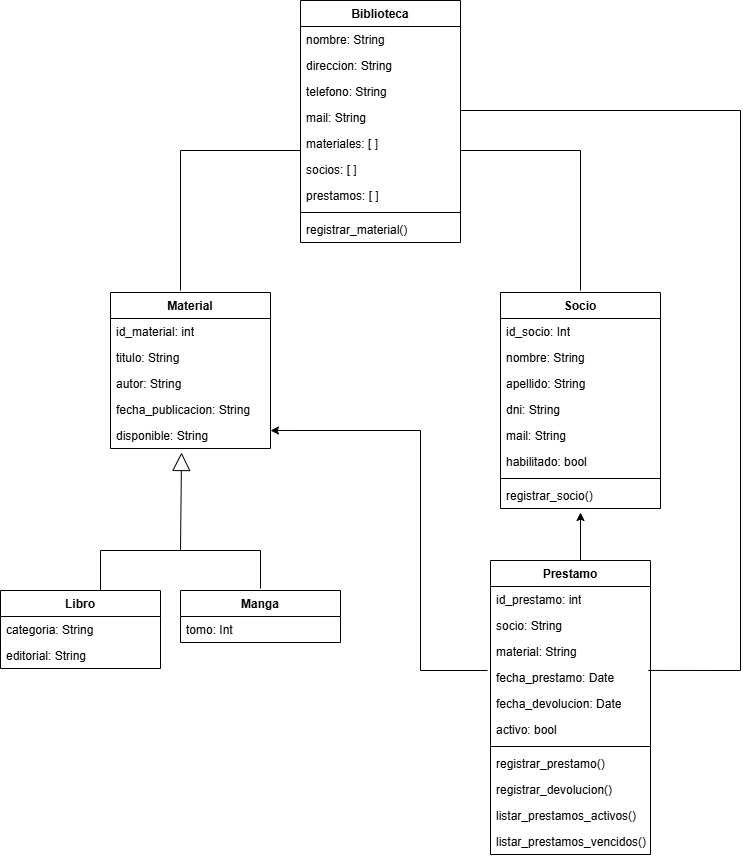

The diagram above was exported from draw.io. Its source (the exported page's mxGraphModel, read from the mxfile embedded in the PNG):
<mxGraphModel dx="1664" dy="2093" grid="1" gridSize="10" guides="1" tooltips="1" connect="1" arrows="1" fold="1" page="1" pageScale="1" pageWidth="827" pageHeight="1169" math="0" shadow="0">
  <root>
    <mxCell id="0" />
    <mxCell id="1" parent="0" />
    <mxCell id="nru1bLZtIlg1Sr-d-qlc-5" parent="1" style="swimlane;fontStyle=1;align=center;verticalAlign=top;childLayout=stackLayout;horizontal=1;startSize=26;horizontalStack=0;resizeParent=1;resizeParentMax=0;resizeLast=0;collapsible=1;marginBottom=0;whiteSpace=wrap;html=1;" value="Material" vertex="1">
      <mxGeometry height="156" width="160" x="130" y="222" as="geometry" />
    </mxCell>
    <mxCell id="nru1bLZtIlg1Sr-d-qlc-6" parent="nru1bLZtIlg1Sr-d-qlc-5" style="text;strokeColor=none;fillColor=none;align=left;verticalAlign=top;spacingLeft=4;spacingRight=4;overflow=hidden;rotatable=0;points=[[0,0.5],[1,0.5]];portConstraint=eastwest;whiteSpace=wrap;html=1;" value="id_material: int" vertex="1">
      <mxGeometry height="26" width="160" y="26" as="geometry" />
    </mxCell>
    <mxCell id="nru1bLZtIlg1Sr-d-qlc-9" parent="nru1bLZtIlg1Sr-d-qlc-5" style="text;strokeColor=none;fillColor=none;align=left;verticalAlign=top;spacingLeft=4;spacingRight=4;overflow=hidden;rotatable=0;points=[[0,0.5],[1,0.5]];portConstraint=eastwest;whiteSpace=wrap;html=1;" value="titulo: String" vertex="1">
      <mxGeometry height="26" width="160" y="52" as="geometry" />
    </mxCell>
    <mxCell id="nru1bLZtIlg1Sr-d-qlc-10" parent="nru1bLZtIlg1Sr-d-qlc-5" style="text;strokeColor=none;fillColor=none;align=left;verticalAlign=top;spacingLeft=4;spacingRight=4;overflow=hidden;rotatable=0;points=[[0,0.5],[1,0.5]];portConstraint=eastwest;whiteSpace=wrap;html=1;" value="autor: String" vertex="1">
      <mxGeometry height="26" width="160" y="78" as="geometry" />
    </mxCell>
    <mxCell id="nru1bLZtIlg1Sr-d-qlc-11" parent="nru1bLZtIlg1Sr-d-qlc-5" style="text;strokeColor=none;fillColor=none;align=left;verticalAlign=top;spacingLeft=4;spacingRight=4;overflow=hidden;rotatable=0;points=[[0,0.5],[1,0.5]];portConstraint=eastwest;whiteSpace=wrap;html=1;" value="fecha_publicacion: String" vertex="1">
      <mxGeometry height="26" width="160" y="104" as="geometry" />
    </mxCell>
    <mxCell id="nru1bLZtIlg1Sr-d-qlc-12" parent="nru1bLZtIlg1Sr-d-qlc-5" style="text;strokeColor=none;fillColor=none;align=left;verticalAlign=top;spacingLeft=4;spacingRight=4;overflow=hidden;rotatable=0;points=[[0,0.5],[1,0.5]];portConstraint=eastwest;whiteSpace=wrap;html=1;" value="disponible: String" vertex="1">
      <mxGeometry height="26" width="160" y="130" as="geometry" />
    </mxCell>
    <mxCell id="nru1bLZtIlg1Sr-d-qlc-17" parent="1" style="swimlane;fontStyle=1;align=center;verticalAlign=top;childLayout=stackLayout;horizontal=1;startSize=26;horizontalStack=0;resizeParent=1;resizeParentMax=0;resizeLast=0;collapsible=1;marginBottom=0;whiteSpace=wrap;html=1;" value="Manga" vertex="1">
      <mxGeometry height="52" width="160" x="200" y="520" as="geometry" />
    </mxCell>
    <mxCell id="nru1bLZtIlg1Sr-d-qlc-18" parent="nru1bLZtIlg1Sr-d-qlc-17" style="text;strokeColor=none;fillColor=none;align=left;verticalAlign=top;spacingLeft=4;spacingRight=4;overflow=hidden;rotatable=0;points=[[0,0.5],[1,0.5]];portConstraint=eastwest;whiteSpace=wrap;html=1;" value="tomo: Int" vertex="1">
      <mxGeometry height="26" width="160" y="26" as="geometry" />
    </mxCell>
    <mxCell id="nru1bLZtIlg1Sr-d-qlc-21" parent="1" style="swimlane;fontStyle=1;align=center;verticalAlign=top;childLayout=stackLayout;horizontal=1;startSize=26;horizontalStack=0;resizeParent=1;resizeParentMax=0;resizeLast=0;collapsible=1;marginBottom=0;whiteSpace=wrap;html=1;" value="Libro" vertex="1">
      <mxGeometry height="78" width="160" x="20" y="520" as="geometry" />
    </mxCell>
    <mxCell id="nru1bLZtIlg1Sr-d-qlc-22" parent="nru1bLZtIlg1Sr-d-qlc-21" style="text;strokeColor=none;fillColor=none;align=left;verticalAlign=top;spacingLeft=4;spacingRight=4;overflow=hidden;rotatable=0;points=[[0,0.5],[1,0.5]];portConstraint=eastwest;whiteSpace=wrap;html=1;" value="categoria: String" vertex="1">
      <mxGeometry height="26" width="160" y="26" as="geometry" />
    </mxCell>
    <mxCell id="nru1bLZtIlg1Sr-d-qlc-25" parent="nru1bLZtIlg1Sr-d-qlc-21" style="text;strokeColor=none;fillColor=none;align=left;verticalAlign=top;spacingLeft=4;spacingRight=4;overflow=hidden;rotatable=0;points=[[0,0.5],[1,0.5]];portConstraint=eastwest;whiteSpace=wrap;html=1;" value="editorial: String" vertex="1">
      <mxGeometry height="26" width="160" y="52" as="geometry" />
    </mxCell>
    <mxCell id="nru1bLZtIlg1Sr-d-qlc-26" edge="1" parent="1" style="endArrow=block;endSize=16;endFill=0;html=1;rounded=0;entryX=0.444;entryY=1.154;entryDx=0;entryDy=0;entryPerimeter=0;" target="nru1bLZtIlg1Sr-d-qlc-12" value="">
      <mxGeometry relative="1" width="160" as="geometry">
        <mxPoint x="200" y="480" as="sourcePoint" />
        <mxPoint x="200" y="420" as="targetPoint" />
      </mxGeometry>
    </mxCell>
    <mxCell id="nru1bLZtIlg1Sr-d-qlc-29" edge="1" parent="1" style="endArrow=none;html=1;rounded=0;" value="">
      <mxGeometry height="50" relative="1" width="50" as="geometry">
        <Array as="points">
          <mxPoint x="120" y="480" />
          <mxPoint x="280" y="480" />
        </Array>
        <mxPoint x="120" y="520" as="sourcePoint" />
        <mxPoint x="280" y="518" as="targetPoint" />
      </mxGeometry>
    </mxCell>
    <mxCell id="nru1bLZtIlg1Sr-d-qlc-30" parent="1" style="swimlane;fontStyle=1;align=center;verticalAlign=top;childLayout=stackLayout;horizontal=1;startSize=26;horizontalStack=0;resizeParent=1;resizeParentMax=0;resizeLast=0;collapsible=1;marginBottom=0;whiteSpace=wrap;html=1;" value="Biblioteca" vertex="1">
      <mxGeometry height="242" width="160" x="320" y="-70" as="geometry" />
    </mxCell>
    <mxCell id="nru1bLZtIlg1Sr-d-qlc-31" parent="nru1bLZtIlg1Sr-d-qlc-30" style="text;strokeColor=none;fillColor=none;align=left;verticalAlign=top;spacingLeft=4;spacingRight=4;overflow=hidden;rotatable=0;points=[[0,0.5],[1,0.5]];portConstraint=eastwest;whiteSpace=wrap;html=1;" value="nombre: String" vertex="1">
      <mxGeometry height="26" width="160" y="26" as="geometry" />
    </mxCell>
    <mxCell id="nru1bLZtIlg1Sr-d-qlc-34" parent="nru1bLZtIlg1Sr-d-qlc-30" style="text;strokeColor=none;fillColor=none;align=left;verticalAlign=top;spacingLeft=4;spacingRight=4;overflow=hidden;rotatable=0;points=[[0,0.5],[1,0.5]];portConstraint=eastwest;whiteSpace=wrap;html=1;" value="direccion: String" vertex="1">
      <mxGeometry height="26" width="160" y="52" as="geometry" />
    </mxCell>
    <mxCell id="nru1bLZtIlg1Sr-d-qlc-35" parent="nru1bLZtIlg1Sr-d-qlc-30" style="text;strokeColor=none;fillColor=none;align=left;verticalAlign=top;spacingLeft=4;spacingRight=4;overflow=hidden;rotatable=0;points=[[0,0.5],[1,0.5]];portConstraint=eastwest;whiteSpace=wrap;html=1;" value="telefono: String" vertex="1">
      <mxGeometry height="26" width="160" y="78" as="geometry" />
    </mxCell>
    <mxCell id="nru1bLZtIlg1Sr-d-qlc-36" parent="nru1bLZtIlg1Sr-d-qlc-30" style="text;strokeColor=none;fillColor=none;align=left;verticalAlign=top;spacingLeft=4;spacingRight=4;overflow=hidden;rotatable=0;points=[[0,0.5],[1,0.5]];portConstraint=eastwest;whiteSpace=wrap;html=1;" value="mail: String" vertex="1">
      <mxGeometry height="26" width="160" y="104" as="geometry" />
    </mxCell>
    <mxCell id="nru1bLZtIlg1Sr-d-qlc-37" parent="nru1bLZtIlg1Sr-d-qlc-30" style="text;strokeColor=none;fillColor=none;align=left;verticalAlign=top;spacingLeft=4;spacingRight=4;overflow=hidden;rotatable=0;points=[[0,0.5],[1,0.5]];portConstraint=eastwest;whiteSpace=wrap;html=1;" value="materiales: [ ]" vertex="1">
      <mxGeometry height="26" width="160" y="130" as="geometry" />
    </mxCell>
    <mxCell id="nru1bLZtIlg1Sr-d-qlc-38" parent="nru1bLZtIlg1Sr-d-qlc-30" style="text;strokeColor=none;fillColor=none;align=left;verticalAlign=top;spacingLeft=4;spacingRight=4;overflow=hidden;rotatable=0;points=[[0,0.5],[1,0.5]];portConstraint=eastwest;whiteSpace=wrap;html=1;" value="socios: [ ]" vertex="1">
      <mxGeometry height="26" width="160" y="156" as="geometry" />
    </mxCell>
    <mxCell id="nru1bLZtIlg1Sr-d-qlc-39" parent="nru1bLZtIlg1Sr-d-qlc-30" style="text;strokeColor=none;fillColor=none;align=left;verticalAlign=top;spacingLeft=4;spacingRight=4;overflow=hidden;rotatable=0;points=[[0,0.5],[1,0.5]];portConstraint=eastwest;whiteSpace=wrap;html=1;" value="prestamos:&amp;nbsp;[ ]" vertex="1">
      <mxGeometry height="26" width="160" y="182" as="geometry" />
    </mxCell>
    <mxCell id="nru1bLZtIlg1Sr-d-qlc-32" parent="nru1bLZtIlg1Sr-d-qlc-30" style="line;strokeWidth=1;fillColor=none;align=left;verticalAlign=middle;spacingTop=-1;spacingLeft=3;spacingRight=3;rotatable=0;labelPosition=right;points=[];portConstraint=eastwest;strokeColor=inherit;" value="" vertex="1">
      <mxGeometry height="8" width="160" y="208" as="geometry" />
    </mxCell>
    <mxCell id="nru1bLZtIlg1Sr-d-qlc-33" parent="nru1bLZtIlg1Sr-d-qlc-30" style="text;strokeColor=none;fillColor=none;align=left;verticalAlign=top;spacingLeft=4;spacingRight=4;overflow=hidden;rotatable=0;points=[[0,0.5],[1,0.5]];portConstraint=eastwest;whiteSpace=wrap;html=1;" value="registrar_material()" vertex="1">
      <mxGeometry height="26" width="160" y="216" as="geometry" />
    </mxCell>
    <mxCell id="nru1bLZtIlg1Sr-d-qlc-40" parent="1" style="swimlane;fontStyle=1;align=center;verticalAlign=top;childLayout=stackLayout;horizontal=1;startSize=26;horizontalStack=0;resizeParent=1;resizeParentMax=0;resizeLast=0;collapsible=1;marginBottom=0;whiteSpace=wrap;html=1;" value="Socio" vertex="1">
      <mxGeometry height="216" width="160" x="520" y="222" as="geometry" />
    </mxCell>
    <mxCell id="nru1bLZtIlg1Sr-d-qlc-41" parent="nru1bLZtIlg1Sr-d-qlc-40" style="text;strokeColor=none;fillColor=none;align=left;verticalAlign=top;spacingLeft=4;spacingRight=4;overflow=hidden;rotatable=0;points=[[0,0.5],[1,0.5]];portConstraint=eastwest;whiteSpace=wrap;html=1;" value="id_socio: Int" vertex="1">
      <mxGeometry height="26" width="160" y="26" as="geometry" />
    </mxCell>
    <mxCell id="nru1bLZtIlg1Sr-d-qlc-62" parent="nru1bLZtIlg1Sr-d-qlc-40" style="text;strokeColor=none;fillColor=none;align=left;verticalAlign=top;spacingLeft=4;spacingRight=4;overflow=hidden;rotatable=0;points=[[0,0.5],[1,0.5]];portConstraint=eastwest;whiteSpace=wrap;html=1;" value="nombre: String" vertex="1">
      <mxGeometry height="26" width="160" y="52" as="geometry" />
    </mxCell>
    <mxCell id="nru1bLZtIlg1Sr-d-qlc-44" parent="nru1bLZtIlg1Sr-d-qlc-40" style="text;strokeColor=none;fillColor=none;align=left;verticalAlign=top;spacingLeft=4;spacingRight=4;overflow=hidden;rotatable=0;points=[[0,0.5],[1,0.5]];portConstraint=eastwest;whiteSpace=wrap;html=1;" value="apellido: String" vertex="1">
      <mxGeometry height="26" width="160" y="78" as="geometry" />
    </mxCell>
    <mxCell id="nru1bLZtIlg1Sr-d-qlc-45" parent="nru1bLZtIlg1Sr-d-qlc-40" style="text;strokeColor=none;fillColor=none;align=left;verticalAlign=top;spacingLeft=4;spacingRight=4;overflow=hidden;rotatable=0;points=[[0,0.5],[1,0.5]];portConstraint=eastwest;whiteSpace=wrap;html=1;" value="dni: String" vertex="1">
      <mxGeometry height="26" width="160" y="104" as="geometry" />
    </mxCell>
    <mxCell id="nru1bLZtIlg1Sr-d-qlc-46" parent="nru1bLZtIlg1Sr-d-qlc-40" style="text;strokeColor=none;fillColor=none;align=left;verticalAlign=top;spacingLeft=4;spacingRight=4;overflow=hidden;rotatable=0;points=[[0,0.5],[1,0.5]];portConstraint=eastwest;whiteSpace=wrap;html=1;" value="mail: String" vertex="1">
      <mxGeometry height="26" width="160" y="130" as="geometry" />
    </mxCell>
    <mxCell id="nru1bLZtIlg1Sr-d-qlc-47" parent="nru1bLZtIlg1Sr-d-qlc-40" style="text;strokeColor=none;fillColor=none;align=left;verticalAlign=top;spacingLeft=4;spacingRight=4;overflow=hidden;rotatable=0;points=[[0,0.5],[1,0.5]];portConstraint=eastwest;whiteSpace=wrap;html=1;" value="habilitado: bool" vertex="1">
      <mxGeometry height="26" width="160" y="156" as="geometry" />
    </mxCell>
    <mxCell id="nru1bLZtIlg1Sr-d-qlc-42" parent="nru1bLZtIlg1Sr-d-qlc-40" style="line;strokeWidth=1;fillColor=none;align=left;verticalAlign=middle;spacingTop=-1;spacingLeft=3;spacingRight=3;rotatable=0;labelPosition=right;points=[];portConstraint=eastwest;strokeColor=inherit;" value="" vertex="1">
      <mxGeometry height="8" width="160" y="182" as="geometry" />
    </mxCell>
    <mxCell id="nru1bLZtIlg1Sr-d-qlc-43" parent="nru1bLZtIlg1Sr-d-qlc-40" style="text;strokeColor=none;fillColor=none;align=left;verticalAlign=top;spacingLeft=4;spacingRight=4;overflow=hidden;rotatable=0;points=[[0,0.5],[1,0.5]];portConstraint=eastwest;whiteSpace=wrap;html=1;" value="registrar_socio()" vertex="1">
      <mxGeometry height="26" width="160" y="190" as="geometry" />
    </mxCell>
    <mxCell id="nru1bLZtIlg1Sr-d-qlc-49" parent="1" style="swimlane;fontStyle=1;align=center;verticalAlign=top;childLayout=stackLayout;horizontal=1;startSize=26;horizontalStack=0;resizeParent=1;resizeParentMax=0;resizeLast=0;collapsible=1;marginBottom=0;whiteSpace=wrap;html=1;" value="Prestamo" vertex="1">
      <mxGeometry height="294" width="160" x="510" y="490" as="geometry" />
    </mxCell>
    <mxCell id="nru1bLZtIlg1Sr-d-qlc-50" parent="nru1bLZtIlg1Sr-d-qlc-49" style="text;strokeColor=none;fillColor=none;align=left;verticalAlign=top;spacingLeft=4;spacingRight=4;overflow=hidden;rotatable=0;points=[[0,0.5],[1,0.5]];portConstraint=eastwest;whiteSpace=wrap;html=1;" value="id_prestamo: int" vertex="1">
      <mxGeometry height="26" width="160" y="26" as="geometry" />
    </mxCell>
    <mxCell id="nru1bLZtIlg1Sr-d-qlc-53" parent="nru1bLZtIlg1Sr-d-qlc-49" style="text;strokeColor=none;fillColor=none;align=left;verticalAlign=top;spacingLeft=4;spacingRight=4;overflow=hidden;rotatable=0;points=[[0,0.5],[1,0.5]];portConstraint=eastwest;whiteSpace=wrap;html=1;" value="socio: String" vertex="1">
      <mxGeometry height="26" width="160" y="52" as="geometry" />
    </mxCell>
    <mxCell id="nru1bLZtIlg1Sr-d-qlc-54" parent="nru1bLZtIlg1Sr-d-qlc-49" style="text;strokeColor=none;fillColor=none;align=left;verticalAlign=top;spacingLeft=4;spacingRight=4;overflow=hidden;rotatable=0;points=[[0,0.5],[1,0.5]];portConstraint=eastwest;whiteSpace=wrap;html=1;" value="material: String" vertex="1">
      <mxGeometry height="26" width="160" y="78" as="geometry" />
    </mxCell>
    <mxCell id="nru1bLZtIlg1Sr-d-qlc-63" parent="nru1bLZtIlg1Sr-d-qlc-49" style="text;strokeColor=none;fillColor=none;align=left;verticalAlign=top;spacingLeft=4;spacingRight=4;overflow=hidden;rotatable=0;points=[[0,0.5],[1,0.5]];portConstraint=eastwest;whiteSpace=wrap;html=1;" value="fecha_prestamo: Date" vertex="1">
      <mxGeometry height="26" width="160" y="104" as="geometry" />
    </mxCell>
    <mxCell id="nru1bLZtIlg1Sr-d-qlc-64" parent="nru1bLZtIlg1Sr-d-qlc-49" style="text;strokeColor=none;fillColor=none;align=left;verticalAlign=top;spacingLeft=4;spacingRight=4;overflow=hidden;rotatable=0;points=[[0,0.5],[1,0.5]];portConstraint=eastwest;whiteSpace=wrap;html=1;" value="fecha_devolucion: Date" vertex="1">
      <mxGeometry height="26" width="160" y="130" as="geometry" />
    </mxCell>
    <mxCell id="nru1bLZtIlg1Sr-d-qlc-65" parent="nru1bLZtIlg1Sr-d-qlc-49" style="text;strokeColor=none;fillColor=none;align=left;verticalAlign=top;spacingLeft=4;spacingRight=4;overflow=hidden;rotatable=0;points=[[0,0.5],[1,0.5]];portConstraint=eastwest;whiteSpace=wrap;html=1;" value="activo: bool" vertex="1">
      <mxGeometry height="26" width="160" y="156" as="geometry" />
    </mxCell>
    <mxCell id="nru1bLZtIlg1Sr-d-qlc-51" parent="nru1bLZtIlg1Sr-d-qlc-49" style="line;strokeWidth=1;fillColor=none;align=left;verticalAlign=middle;spacingTop=-1;spacingLeft=3;spacingRight=3;rotatable=0;labelPosition=right;points=[];portConstraint=eastwest;strokeColor=inherit;" value="" vertex="1">
      <mxGeometry height="8" width="160" y="182" as="geometry" />
    </mxCell>
    <mxCell id="nru1bLZtIlg1Sr-d-qlc-52" parent="nru1bLZtIlg1Sr-d-qlc-49" style="text;strokeColor=none;fillColor=none;align=left;verticalAlign=top;spacingLeft=4;spacingRight=4;overflow=hidden;rotatable=0;points=[[0,0.5],[1,0.5]];portConstraint=eastwest;whiteSpace=wrap;html=1;" value="registrar_prestamo()" vertex="1">
      <mxGeometry height="26" width="160" y="190" as="geometry" />
    </mxCell>
    <mxCell id="nru1bLZtIlg1Sr-d-qlc-55" parent="nru1bLZtIlg1Sr-d-qlc-49" style="text;strokeColor=none;fillColor=none;align=left;verticalAlign=top;spacingLeft=4;spacingRight=4;overflow=hidden;rotatable=0;points=[[0,0.5],[1,0.5]];portConstraint=eastwest;whiteSpace=wrap;html=1;" value="registrar_devolucion()" vertex="1">
      <mxGeometry height="26" width="160" y="216" as="geometry" />
    </mxCell>
    <mxCell id="nru1bLZtIlg1Sr-d-qlc-56" parent="nru1bLZtIlg1Sr-d-qlc-49" style="text;strokeColor=none;fillColor=none;align=left;verticalAlign=top;spacingLeft=4;spacingRight=4;overflow=hidden;rotatable=0;points=[[0,0.5],[1,0.5]];portConstraint=eastwest;whiteSpace=wrap;html=1;" value="listar_prestamos_activos()" vertex="1">
      <mxGeometry height="26" width="160" y="242" as="geometry" />
    </mxCell>
    <mxCell id="nru1bLZtIlg1Sr-d-qlc-57" parent="nru1bLZtIlg1Sr-d-qlc-49" style="text;strokeColor=none;fillColor=none;align=left;verticalAlign=top;spacingLeft=4;spacingRight=4;overflow=hidden;rotatable=0;points=[[0,0.5],[1,0.5]];portConstraint=eastwest;whiteSpace=wrap;html=1;" value="listar_prestamos_vencidos()" vertex="1">
      <mxGeometry height="26" width="160" y="268" as="geometry" />
    </mxCell>
    <mxCell id="nru1bLZtIlg1Sr-d-qlc-58" edge="1" parent="1" style="endArrow=classic;html=1;rounded=0;" value="">
      <mxGeometry height="50" relative="1" width="50" as="geometry">
        <mxPoint x="600" y="490" as="sourcePoint" />
        <mxPoint x="600" y="442" as="targetPoint" />
      </mxGeometry>
    </mxCell>
    <mxCell id="nru1bLZtIlg1Sr-d-qlc-59" edge="1" parent="1" source="nru1bLZtIlg1Sr-d-qlc-63" style="endArrow=classic;html=1;rounded=0;entryX=1;entryY=0.308;entryDx=0;entryDy=0;entryPerimeter=0;exitX=-0.019;exitY=0.231;exitDx=0;exitDy=0;exitPerimeter=0;" target="nru1bLZtIlg1Sr-d-qlc-12" value="">
      <mxGeometry height="50" relative="1" width="50" as="geometry">
        <Array as="points">
          <mxPoint x="440" y="600" />
          <mxPoint x="440" y="360" />
        </Array>
        <mxPoint x="500" y="600" as="sourcePoint" />
        <mxPoint x="450" y="350" as="targetPoint" />
      </mxGeometry>
    </mxCell>
    <mxCell id="nru1bLZtIlg1Sr-d-qlc-70" edge="1" parent="1" style="endArrow=none;html=1;rounded=0;" value="">
      <mxGeometry height="50" relative="1" width="50" as="geometry">
        <Array as="points">
          <mxPoint x="200" y="80" />
        </Array>
        <mxPoint x="200" y="220" as="sourcePoint" />
        <mxPoint x="320" y="80" as="targetPoint" />
      </mxGeometry>
    </mxCell>
    <mxCell id="nru1bLZtIlg1Sr-d-qlc-71" edge="1" parent="1" style="endArrow=none;html=1;rounded=0;" value="">
      <mxGeometry height="50" relative="1" width="50" as="geometry">
        <Array as="points">
          <mxPoint x="600" y="80" />
        </Array>
        <mxPoint x="600" y="220" as="sourcePoint" />
        <mxPoint x="480" y="80" as="targetPoint" />
      </mxGeometry>
    </mxCell>
    <mxCell id="nru1bLZtIlg1Sr-d-qlc-72" edge="1" parent="1" source="nru1bLZtIlg1Sr-d-qlc-63" style="endArrow=none;html=1;rounded=0;exitX=0.986;exitY=0.229;exitDx=0;exitDy=0;exitPerimeter=0;" value="">
      <mxGeometry height="50" relative="1" width="50" as="geometry">
        <Array as="points">
          <mxPoint x="760" y="600" />
          <mxPoint x="760" y="40" />
        </Array>
        <mxPoint x="600" y="180" as="sourcePoint" />
        <mxPoint x="480" y="40" as="targetPoint" />
      </mxGeometry>
    </mxCell>
  </root>
</mxGraphModel>